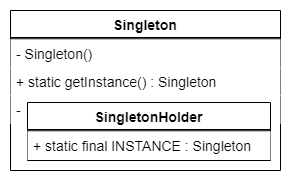

The diagram above was exported from draw.io. Its source (the exported page's mxGraphModel, read from the mxfile embedded in the PNG):
<mxGraphModel dx="1422" dy="822" grid="1" gridSize="10" guides="1" tooltips="1" connect="1" arrows="1" fold="1" page="1" pageScale="1" pageWidth="827" pageHeight="1169" math="0" shadow="0">
  <root>
    <mxCell id="WIyWlLk6GJQsqaUBKTNV-0" />
    <mxCell id="WIyWlLk6GJQsqaUBKTNV-1" parent="WIyWlLk6GJQsqaUBKTNV-0" />
    <mxCell id="UULISi6_Dr_ioR0LQcvO-50" value="" style="rounded=0;whiteSpace=wrap;html=1;labelBackgroundColor=none;strokeColor=#FFFFFF;strokeWidth=1;fillColor=#ffffff;fontColor=#000000;" vertex="1" parent="WIyWlLk6GJQsqaUBKTNV-1">
      <mxGeometry x="340" y="60" width="290" height="180" as="geometry" />
    </mxCell>
    <mxCell id="Ctml-1UGJOKqH6bDA_UQ-48" value="Singleton" style="swimlane;fontStyle=1;align=center;verticalAlign=top;childLayout=stackLayout;horizontal=1;startSize=27;horizontalStack=0;resizeParent=1;resizeLast=0;collapsible=1;marginBottom=0;rounded=0;shadow=0;strokeWidth=1;fontFamily=Helvetica;fontSize=14;labelBackgroundColor=#FFFFFF;" parent="WIyWlLk6GJQsqaUBKTNV-1" vertex="1">
      <mxGeometry x="350" y="70" width="270" height="160" as="geometry">
        <mxRectangle x="230" y="140" width="160" height="26" as="alternateBounds" />
      </mxGeometry>
    </mxCell>
    <mxCell id="Ctml-1UGJOKqH6bDA_UQ-49" value="" style="line;html=1;strokeWidth=1;align=left;verticalAlign=middle;spacingTop=-1;spacingLeft=3;spacingRight=3;rotatable=0;labelPosition=right;points=[];portConstraint=eastwest;fontFamily=Helvetica;fontSize=14;labelBackgroundColor=#FFFFFF;noLabel=0;portConstraintRotation=0;perimeterSpacing=0;shadow=0;sketch=0;fontStyle=0" parent="Ctml-1UGJOKqH6bDA_UQ-48" vertex="1">
      <mxGeometry y="27" width="270" height="1" as="geometry" />
    </mxCell>
    <mxCell id="Ctml-1UGJOKqH6bDA_UQ-51" value="" style="line;html=1;strokeWidth=1;align=left;verticalAlign=middle;spacingTop=-1;spacingLeft=3;spacingRight=3;rotatable=0;labelPosition=right;points=[];portConstraint=eastwest;fontFamily=Helvetica;fontSize=14;labelBackgroundColor=#FFFFFF;noLabel=0;portConstraintRotation=0;perimeterSpacing=0;shadow=0;sketch=0;fontStyle=0" parent="Ctml-1UGJOKqH6bDA_UQ-48" vertex="1">
      <mxGeometry y="28" width="270" height="1" as="geometry" />
    </mxCell>
    <mxCell id="Ctml-1UGJOKqH6bDA_UQ-52" value="- Singleton()" style="text;align=left;verticalAlign=top;spacingLeft=4;spacingRight=4;overflow=hidden;rotatable=0;points=[[0,0.5],[1,0.5]];portConstraint=eastwest;fontFamily=Helvetica;fontSize=14;labelBackgroundColor=#ffffff;fillColor=#ffffff;fontStyle=0" parent="Ctml-1UGJOKqH6bDA_UQ-48" vertex="1">
      <mxGeometry y="29" width="270" height="28" as="geometry" />
    </mxCell>
    <mxCell id="UULISi6_Dr_ioR0LQcvO-48" value="+ static getInstance() : Singleton" style="text;align=left;verticalAlign=top;spacingLeft=4;spacingRight=4;overflow=hidden;rotatable=0;points=[[0,0.5],[1,0.5]];portConstraint=eastwest;fontFamily=Helvetica;fontSize=14;labelBackgroundColor=#ffffff;fillColor=#ffffff;fontStyle=0" vertex="1" parent="Ctml-1UGJOKqH6bDA_UQ-48">
      <mxGeometry y="57" width="270" height="28" as="geometry" />
    </mxCell>
    <mxCell id="Ctml-1UGJOKqH6bDA_UQ-53" value="-" style="text;align=left;verticalAlign=top;spacingLeft=4;spacingRight=4;overflow=hidden;rotatable=0;points=[[0,0.5],[1,0.5]];portConstraint=eastwest;fontFamily=Helvetica;fontSize=14;labelBackgroundColor=#ffffff;fillColor=#ffffff;fontStyle=0" parent="Ctml-1UGJOKqH6bDA_UQ-48" vertex="1">
      <mxGeometry y="85" width="270" height="28" as="geometry" />
    </mxCell>
    <mxCell id="UULISi6_Dr_ioR0LQcvO-43" value="SingletonHolder " style="swimlane;fontStyle=1;align=center;verticalAlign=top;childLayout=stackLayout;horizontal=1;startSize=27;horizontalStack=0;resizeParent=1;resizeLast=0;collapsible=1;marginBottom=0;rounded=0;shadow=0;strokeWidth=1;fontFamily=Helvetica;fontSize=14;labelBackgroundColor=#FFFFFF;" vertex="1" parent="WIyWlLk6GJQsqaUBKTNV-1">
      <mxGeometry x="367" y="162" width="243" height="58" as="geometry">
        <mxRectangle x="230" y="140" width="160" height="26" as="alternateBounds" />
      </mxGeometry>
    </mxCell>
    <mxCell id="UULISi6_Dr_ioR0LQcvO-44" value="" style="line;html=1;strokeWidth=1;align=left;verticalAlign=middle;spacingTop=-1;spacingLeft=3;spacingRight=3;rotatable=0;labelPosition=right;points=[];portConstraint=eastwest;fontFamily=Helvetica;fontSize=14;labelBackgroundColor=#FFFFFF;noLabel=0;portConstraintRotation=0;perimeterSpacing=0;shadow=0;sketch=0;fontStyle=0" vertex="1" parent="UULISi6_Dr_ioR0LQcvO-43">
      <mxGeometry y="27" width="243" height="1" as="geometry" />
    </mxCell>
    <mxCell id="UULISi6_Dr_ioR0LQcvO-45" value="" style="line;html=1;strokeWidth=1;align=left;verticalAlign=middle;spacingTop=-1;spacingLeft=3;spacingRight=3;rotatable=0;labelPosition=right;points=[];portConstraint=eastwest;fontFamily=Helvetica;fontSize=14;labelBackgroundColor=#FFFFFF;noLabel=0;portConstraintRotation=0;perimeterSpacing=0;shadow=0;sketch=0;fontStyle=0" vertex="1" parent="UULISi6_Dr_ioR0LQcvO-43">
      <mxGeometry y="28" width="243" height="1" as="geometry" />
    </mxCell>
    <mxCell id="UULISi6_Dr_ioR0LQcvO-46" value="+ static final INSTANCE : Singleton " style="text;align=left;verticalAlign=top;spacingLeft=4;spacingRight=4;overflow=hidden;rotatable=0;points=[[0,0.5],[1,0.5]];portConstraint=eastwest;fontFamily=Helvetica;fontSize=14;labelBackgroundColor=#ffffff;fillColor=#ffffff;fontStyle=0" vertex="1" parent="UULISi6_Dr_ioR0LQcvO-43">
      <mxGeometry y="29" width="243" height="28" as="geometry" />
    </mxCell>
  </root>
</mxGraphModel>